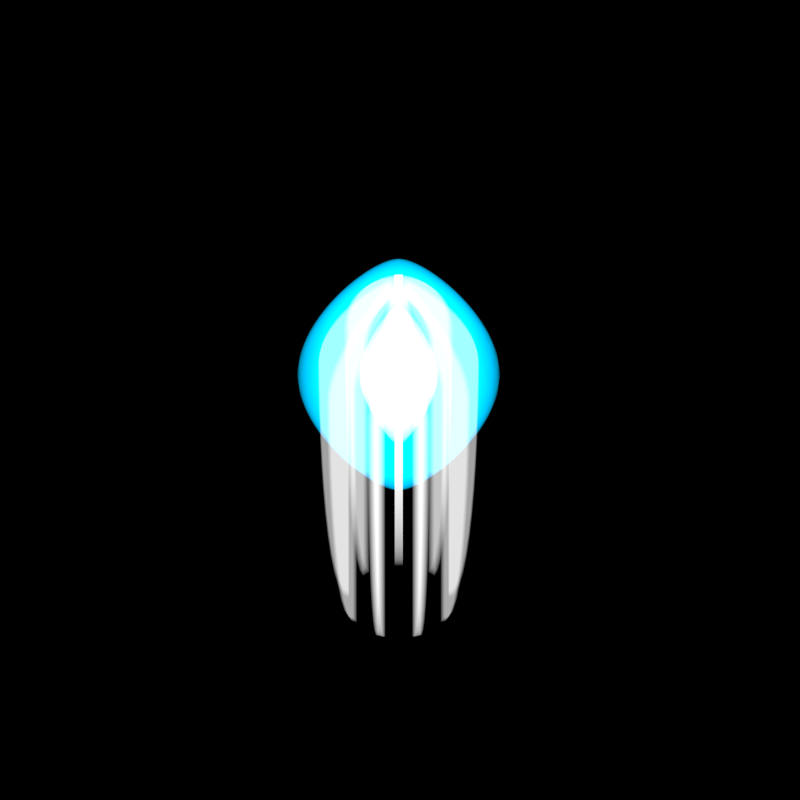 # Source: Ion_Surge.blend  (saved by Blender 3.0.42; exported with 4.5.12 LTS)
import bpy
from mathutils import Matrix  # noqa: F401  (used for matrix-valued properties, if any)

bpy.ops.wm.read_factory_settings(use_empty=True)
scene = bpy.context.scene
scene.name = 'Scene'

# ---- collections
col_outfit_camera = bpy.data.collections.new('Outfit Camera'); scene.collection.children.link(col_outfit_camera)
col_top_camera = bpy.data.collections.new('Top Camera'); scene.collection.children.link(col_top_camera)
col_nova_camera = bpy.data.collections.new('Nova Camera'); scene.collection.children.link(col_nova_camera)
col_outfit = bpy.data.collections.new('Outfit'); scene.collection.children.link(col_outfit)

# ---- materials (node trees are filled in below, after node groups)
mat_material = bpy.data.materials.new('Material')
mat_inner_glow = bpy.data.materials.new('Inner Glow')
mat_inner_glow.diffuse_color = (1.0, 1.0, 1.0, 1.0)
mat_outer_glow = bpy.data.materials.new('Outer Glow')
mat_outer_glow.diffuse_color = (0.5457, 1.0, 0.5457, 1.0)
mat_outer_green = bpy.data.materials.new('Outer Green')
mat_outer_green.diffuse_color = (0.0, 0.4735, 0.8308, 1.0)

# ---- node groups
ng_auto_smooth = bpy.data.node_groups.new('Auto Smooth', 'GeometryNodeTree')
_s = ng_auto_smooth.interface.new_socket(name='Geometry', in_out='OUTPUT', socket_type='NodeSocketGeometry')
_s = ng_auto_smooth.interface.new_socket(name='Geometry', in_out='INPUT', socket_type='NodeSocketGeometry')
_s = ng_auto_smooth.interface.new_socket(name='Angle', in_out='INPUT', socket_type='NodeSocketFloat')
_s.subtype = 'ANGLE'
_s.min_value = 0.0
_s.max_value = 3.142
ng_auto_smooth.is_modifier = True
_N = ng_auto_smooth.nodes; _L = ng_auto_smooth.links
n0 = _N.new('NodeGroupOutput'); n0.name = 'Group Output'; n0.location = (480, -100)
n1 = _N.new('NodeGroupInput'); n1.name = 'Group Input'; n1.location = (-420, -300)
n2 = _N.new('NodeGroupInput'); n2.name = 'Group Input.001'; n2.location = (-60, -100)
n3 = _N.new('GeometryNodeSetShadeSmooth'); n3.name = 'Set Shade Smooth'; n3.location = (120, -100)
n3.domain = 'EDGE'
n4 = _N.new('GeometryNodeSetShadeSmooth'); n4.name = 'Set Shade Smooth.001'; n4.location = (300, -100)
n5 = _N.new('GeometryNodeInputMeshEdgeAngle'); n5.name = 'Edge Angle'; n5.location = (-420, -220)
n6 = _N.new('GeometryNodeInputEdgeSmooth'); n6.name = 'Is Edge Smooth'; n6.location = (-60, -160)
n7 = _N.new('GeometryNodeInputShadeSmooth'); n7.name = 'Is Face Smooth'; n7.location = (-240, -340)
n8 = _N.new('FunctionNodeBooleanMath'); n8.name = 'Boolean Math'; n8.location = (-60, -220)
n9 = _N.new('FunctionNodeCompare'); n9.name = 'Compare'; n9.location = (-240, -180)
n9.operation = 'LESS_EQUAL'
_L.new(n5.outputs[0], n9.inputs[0])
_L.new(n4.outputs[0], n0.inputs[0])
_L.new(n1.outputs[1], n9.inputs[1])
_L.new(n9.outputs[0], n8.inputs[0])
_L.new(n7.outputs[0], n8.inputs[1])
_L.new(n2.outputs[0], n3.inputs[0])
_L.new(n6.outputs[0], n3.inputs[1])
_L.new(n3.outputs[0], n4.inputs[0])
_L.new(n8.outputs[0], n3.inputs[2])
n0.is_active_output = True

# ---- material node trees
mat_material.use_nodes = True; mat_material.node_tree.nodes.clear()
_N = mat_material.node_tree.nodes; _L = mat_material.node_tree.links
n0 = _N.new('ShaderNodeOutputMaterial'); n0.name = 'Material Output'; n0.location = (300, 300)
n1 = _N.new('ShaderNodeEmission'); n1.name = 'Emission'; n1.location = (10, 300)
n1.inputs[1].default_value = 0.5
_L.new(n1.outputs[0], n0.inputs[0])
n0.is_active_output = True
mat_inner_glow.use_nodes = True; mat_inner_glow.node_tree.nodes.clear()
_N = mat_inner_glow.node_tree.nodes; _L = mat_inner_glow.node_tree.links
n0 = _N.new('ShaderNodeOutputMaterial'); n0.name = 'Material Output'; n0.location = (337, 300)
n1 = _N.new('ShaderNodeEmission'); n1.name = 'Emission'; n1.location = (-87, 262)
n1.inputs[1].default_value = 5.0
_L.new(n1.outputs[0], n0.inputs[1])
n0.is_active_output = True
mat_outer_glow.use_nodes = True; mat_outer_glow.node_tree.nodes.clear()
_N = mat_outer_glow.node_tree.nodes; _L = mat_outer_glow.node_tree.links
n0 = _N.new('ShaderNodeOutputMaterial'); n0.name = 'Material Output'; n0.location = (337, 300)
n1 = _N.new('ShaderNodeEmission'); n1.name = 'Emission'; n1.location = (-87, 262)
n1.inputs[0].default_value = (0.5457, 1.0, 0.5457, 1.0)
n1.inputs[1].default_value = 6.0
_L.new(n1.outputs[0], n0.inputs[1])
n0.is_active_output = True
mat_outer_green.use_nodes = True; mat_outer_green.node_tree.nodes.clear()
_N = mat_outer_green.node_tree.nodes; _L = mat_outer_green.node_tree.links
n0 = _N.new('ShaderNodeOutputMaterial'); n0.name = 'Material Output'; n0.location = (337, 300)
n1 = _N.new('ShaderNodeEmission'); n1.name = 'Emission'; n1.location = (-87, 262)
n1.inputs[0].default_value = (0.0, 0.4735, 0.8308, 1.0)
n1.inputs[1].default_value = 3.0
_L.new(n1.outputs[0], n0.inputs[1])
n0.is_active_output = True

# ---- world
world_world = bpy.data.worlds.new('World'); scene.world = world_world
world_world.color = (0.0, 0.0, 0.0)
world_world.use_sun_shadow = False
world_world.sun_shadow_jitter_overblur = 0.0
world_world.cycles.sampling_method = 'NONE'
world_world.cycles.sample_map_resolution = 256

# ---- cameras
cam_camera_002 = bpy.data.cameras.new('Camera.002')
cam_camera_002.type = 'ORTHO'
cam_camera_002.clip_end = 100.0
cam_camera_002.lens = 441.0
cam_camera_002.sensor_width = 32.0
cam_camera_002.sensor_height = 18.0
cam_camera_002.ortho_scale = 1.1
cam_camera_002.show_background_images = True
cam_camera_002.dof.focus_distance = 0.0
cam_camera_001 = bpy.data.cameras.new('Camera.001')
cam_camera_001.type = 'ORTHO'
cam_camera_001.clip_end = 100.0
cam_camera_001.lens = 170.0
cam_camera_001.sensor_width = 32.0
cam_camera_001.sensor_height = 18.0
cam_camera_001.ortho_scale = 5.0
cam_camera_001.show_composition_thirds = True
cam_camera_001.dof.focus_distance = 0.0
cam_camera_003 = bpy.data.cameras.new('Camera.003')
cam_camera_003.type = 'ORTHO'
cam_camera_003.clip_end = 100.0
cam_camera_003.lens = 170.0
cam_camera_003.sensor_width = 32.0
cam_camera_003.sensor_height = 18.0
cam_camera_003.ortho_scale = 5.0
cam_camera_003.show_composition_thirds = True
cam_camera_003.dof.focus_distance = 0.0

# ---- lights
light_lamp_002 = bpy.data.lights.new('Lamp.002', 'POINT')
light_lamp_002.transmission_factor = 0.0
light_lamp_002.cutoff_distance = 30.0
light_lamp_002.energy = 500.0
light_lamp_002.shadow_buffer_clip_start = 1.001
light_lamp_002.shadow_soft_size = 1.0
light_lamp_002.shadow_maximum_resolution = 0.006
light_lamp_002.use_absolute_resolution = True
light_lamp_002.cycles.use_multiple_importance_sampling = False
light_sun_002 = bpy.data.lights.new('Sun.002', 'SUN')
light_sun_002.transmission_factor = 0.0
light_sun_002.angle = 1.571
light_sun_002.energy = 2.5
light_sun_002.shadow_buffer_clip_start = 0.5
light_sun_002.shadow_soft_size = 1.0
light_sun_002.shadow_cascade_max_distance = 1000.0
light_sun_002.cycles.use_multiple_importance_sampling = False
light_point_001 = bpy.data.lights.new('Point.001', 'POINT')
light_point_001.color = (0.7187, 0.8527, 1.0)
light_point_001.transmission_factor = 0.0
light_point_001.energy = 2000.0
light_point_001.shadow_buffer_clip_start = 0.5
light_point_001.shadow_soft_size = 0.1
light_point_001.shadow_maximum_resolution = 0.006
light_point_001.use_absolute_resolution = True
light_point_001.cycles.use_multiple_importance_sampling = False
light_sun_001 = bpy.data.lights.new('Sun.001', 'SUN')
light_sun_001.transmission_factor = 0.0
light_sun_001.angle = 0.1993
light_sun_001.energy = 5.0
light_sun_001.shadow_buffer_clip_start = 0.5
light_sun_001.shadow_soft_size = 0.1
light_sun_001.shadow_cascade_max_distance = 1000.0
light_sun_001.cycles.use_multiple_importance_sampling = False
light_point_002 = bpy.data.lights.new('Point.002', 'POINT')
light_point_002.color = (0.7187, 0.8527, 1.0)
light_point_002.transmission_factor = 0.0
light_point_002.energy = 2000.0
light_point_002.shadow_buffer_clip_start = 0.5
light_point_002.shadow_soft_size = 0.1
light_point_002.shadow_maximum_resolution = 0.006
light_point_002.use_absolute_resolution = True
light_point_002.cycles.use_multiple_importance_sampling = False
light_sun_003 = bpy.data.lights.new('Sun.003', 'SUN')
light_sun_003.transmission_factor = 0.0
light_sun_003.angle = 0.1993
light_sun_003.energy = 5.0
light_sun_003.shadow_buffer_clip_start = 0.5
light_sun_003.shadow_soft_size = 0.1
light_sun_003.shadow_cascade_max_distance = 1000.0
light_sun_003.cycles.use_multiple_importance_sampling = False

# ---- meshes
me_mesh_001 = bpy.data.meshes.new('Mesh.001')
me_mesh_001.from_pydata([(0.06868, -1.797e-15, -0.025), (0.1166, 0.04405, -0.025), (0.166, 0.09419, -0.025), (0.2159, 0.1498, -0.025), (0.2651, 0.2101, -0.025), (0.3126, 0.2746, -0.025), (0.3573, 0.3426, -0.025), (0.398, 0.4135, -0.025), (0.4338, 0.4865, -0.025), (0.4635, 0.561, -0.025), (0.486, 0.6364, -0.025), (0.5004, 0.712, -0.025), (0.06868, 0.1878, -0.025), (0.09207, 0.2152, -0.025), (0.1177, 0.2523, -0.025), (0.1447, 0.2975, -0.025), (0.1723, 0.349, -0.025), (0.1997, 0.4052, -0.025), (0.2261, 0.4643, -0.025), (0.2507, 0.5247, -0.025), (0.2726, 0.5847, -0.025), (0.2911, 0.6427, -0.025), (0.3053, 0.6968, -0.025), (0.3144, 0.7456, -0.025), (0.3176, 0.7872, -0.025), (0.5054, 0.7872, -0.025), (0.5035, 0.9952, -0.025), (0.4996, 1.215, -0.025), (0.4936, 1.442, -0.025), (0.4853, 1.669, -0.025), (0.4746, 1.891, -0.025), (0.4612, 2.103, -0.025), (0.4451, 2.297, -0.025), (0.4261, 2.47, -0.025), (0.404, 2.613, -0.025), (0.3787, 2.723, -0.025), (0.3499, 2.794, -0.025), (0.3176, 2.818, -0.025), (0.06868, -1.797e-15, 0.025), (0.1166, 0.04405, 0.025), (0.166, 0.09419, 0.025), (0.2159, 0.1498, 0.025), (0.2651, 0.2101, 0.025), (0.3126, 0.2746, 0.025), (0.3573, 0.3426, 0.025), (0.398, 0.4135, 0.025), (0.4338, 0.4865, 0.025), (0.4635, 0.561, 0.025), (0.486, 0.6364, 0.025), (0.5004, 0.712, 0.025), (0.06868, 0.1878, 0.025), (0.09207, 0.2152, 0.025), (0.1177, 0.2523, 0.025), (0.1447, 0.2975, 0.025), (0.1723, 0.349, 0.025), (0.1997, 0.4052, 0.025), (0.2261, 0.4643, 0.025), (0.2507, 0.5247, 0.025), (0.2726, 0.5847, 0.025), (0.2911, 0.6427, 0.025), (0.3053, 0.6968, 0.025), (0.3144, 0.7456, 0.025), (0.3176, 0.7872, 0.025), (0.5054, 0.7872, 0.025), (0.5035, 0.9952, 0.025), (0.4996, 1.215, 0.025), (0.4936, 1.442, 0.025), (0.4853, 1.669, 0.025), (0.4746, 1.891, 0.025), (0.4612, 2.103, 0.025), (0.4451, 2.297, 0.025), (0.4261, 2.47, 0.025), (0.404, 2.613, 0.025), (0.3787, 2.723, 0.025), (0.3499, 2.794, 0.025), (0.3176, 2.818, 0.025), (-1.334e-21, -0.06262, -8.414e-09), (-1.015e-21, 0.1878, 2.523e-08)], [], [(26, 25, 24, 37, 36, 35, 34, 33, 32, 31, 30, 29, 28, 27), (1, 0, 12, 13), (25, 11, 23, 24), (11, 10, 22, 23), (10, 9, 21, 22), (9, 8, 20, 21), (8, 7, 19, 20), (7, 6, 18, 19), (6, 5, 17, 18), (5, 4, 16, 17), (4, 3, 15, 16), (3, 2, 14, 15), (2, 1, 13, 14), (64, 65, 66, 67, 68, 69, 70, 71, 72, 73, 74, 75, 62, 63), (39, 51, 50, 38), (63, 62, 61, 49), (49, 61, 60, 48), (48, 60, 59, 47), (47, 59, 58, 46), (46, 58, 57, 45), (45, 57, 56, 44), (44, 56, 55, 43), (43, 55, 54, 42), (42, 54, 53, 41), (41, 53, 52, 40), (40, 52, 51, 39), (21, 20, 58, 59), (6, 7, 45, 44), (35, 36, 74, 73), (22, 21, 59, 60), (7, 8, 46, 45), (36, 37, 75, 74), (23, 22, 60, 61), (8, 9, 47, 46), (11, 25, 63, 49), (24, 23, 61, 62), (9, 10, 48, 47), (37, 24, 62, 75), (25, 26, 64, 63), (10, 11, 49, 48), (26, 27, 65, 64), (13, 12, 50, 51), (50, 12, 77), (27, 28, 66, 65), (14, 13, 51, 52), (28, 29, 67, 66), (15, 14, 52, 53), (0, 1, 39, 38), (29, 30, 68, 67), (16, 15, 53, 54), (1, 2, 40, 39), (30, 31, 69, 68), (17, 16, 54, 55), (2, 3, 41, 40), (31, 32, 70, 69), (18, 17, 55, 56), (3, 4, 42, 41), (32, 33, 71, 70), (19, 18, 56, 57), (4, 5, 43, 42), (33, 34, 72, 71), (20, 19, 57, 58), (5, 6, 44, 43), (34, 35, 73, 72), (0, 38, 76)])
me_mesh_001.polygons.foreach_set('use_smooth', [True] * 65)
me_mesh_001.materials.append(mat_inner_glow)
me_mesh_001.use_remesh_fix_poles = True
me_mesh_001.use_remesh_preserve_attributes = False
me_mesh_001.update()
me_mesh_006 = bpy.data.meshes.new('Mesh.006')
me_mesh_006.from_pydata([(0.02338, -0.572, 0.0), (0.049, -0.5348, 0.0), (0.07602, -0.4897, 0.0), (0.1036, -0.4382, 0.0), (0.1311, -0.382, 0.0), (0.1575, -0.3229, 0.0), (0.182, -0.2625, 0.0), (0.2039, -0.2024, 0.0), (0.2224, -0.1445, 0.0), (0.2366, -0.09032, 0.0), (0.2457, -0.04159, 0.0), (0.2489, 0.0, 0.0), (0.02294, -0.572, 0.004562), (0.04805, -0.5348, 0.009559), (0.07456, -0.4897, 0.01483), (0.1017, -0.4382, 0.02022), (0.1285, -0.382, 0.02557), (0.1544, -0.3229, 0.03072), (0.1785, -0.2625, 0.03551), (0.2, -0.2024, 0.03979), (0.2181, -0.1445, 0.04339), (0.232, -0.09032, 0.04616), (0.241, -0.04159, 0.04793), (0.2441, 0.0, 0.04856), (0.0216, -0.572, 0.008949), (0.04527, -0.5348, 0.01875), (0.07023, -0.4897, 0.02909), (0.09576, -0.4382, 0.03966), (0.1211, -0.382, 0.05016), (0.1455, -0.3229, 0.06026), (0.1682, -0.2625, 0.06966), (0.1884, -0.2024, 0.07804), (0.2055, -0.1445, 0.08511), (0.2186, -0.09032, 0.09054), (0.227, -0.04159, 0.09403), (0.23, 0.0, 0.09526), (1.239e-08, -0.5994, 8.279e-09), (0.01944, -0.572, 0.01299), (0.04074, -0.5348, 0.02722), (0.06321, -0.4897, 0.04223), (0.08618, -0.4382, 0.05758), (0.109, -0.382, 0.07282), (0.1309, -0.3229, 0.08748), (0.1513, -0.2625, 0.1011), (0.1696, -0.2024, 0.1133), (0.1849, -0.1445, 0.1236), (0.1967, -0.09032, 0.1314), (0.2043, -0.04159, 0.1365), (0.207, 0.0, 0.1383), (0.01654, -0.572, 0.01654), (0.03465, -0.5348, 0.03465), (0.05375, -0.4897, 0.05375), (0.07329, -0.4382, 0.07329), (0.09268, -0.382, 0.09268), (0.1113, -0.3229, 0.1113), (0.1287, -0.2625, 0.1287), (0.1442, -0.2024, 0.1442), (0.1573, -0.1445, 0.1573), (0.1673, -0.09032, 0.1673), (0.1737, -0.04159, 0.1737), (0.176, 0.0, 0.176), (0.01299, -0.572, 0.01944), (0.02722, -0.5348, 0.04074), (0.04223, -0.4897, 0.06321), (0.05758, -0.4382, 0.08618), (0.07282, -0.382, 0.109), (0.08748, -0.3229, 0.1309), (0.1011, -0.2625, 0.1513), (0.1133, -0.2024, 0.1696), (0.1236, -0.1445, 0.1849), (0.1314, -0.09032, 0.1967), (0.1365, -0.04159, 0.2043), (0.1383, 0.0, 0.207), (0.008949, -0.572, 0.0216), (0.01875, -0.5348, 0.04527), (0.02909, -0.4897, 0.07023), (0.03966, -0.4382, 0.09576), (0.05016, -0.382, 0.1211), (0.06026, -0.3229, 0.1455), (0.06966, -0.2625, 0.1682), (0.07804, -0.2024, 0.1884), (0.08511, -0.1445, 0.2055), (0.09054, -0.09032, 0.2186), (0.09403, -0.04159, 0.227), (0.09526, 0.0, 0.23), (0.004562, -0.572, 0.02294), (0.009559, -0.5348, 0.04805), (0.01483, -0.4897, 0.07456), (0.02022, -0.4382, 0.1017), (0.02557, -0.382, 0.1285), (0.03072, -0.3229, 0.1544), (0.03551, -0.2625, 0.1785), (0.03979, -0.2024, 0.2), (0.04339, -0.1445, 0.2181), (0.04616, -0.09032, 0.232), (0.04793, -0.04159, 0.241), (0.04856, 0.0, 0.2441), (1.397e-09, -0.572, 0.02338), (3.725e-09, -0.5348, 0.049), (1.49e-08, -0.4897, 0.07602), (2.235e-08, -0.4382, 0.1036), (2.235e-08, -0.382, 0.1311), (2.421e-08, -0.3229, 0.1575), (2.98e-08, -0.2625, 0.182), (4.47e-08, -0.2024, 0.2039), (6.706e-08, -0.1445, 0.2224), (7.078e-08, -0.09032, 0.2366), (6.706e-08, -0.04159, 0.2457), (7.823e-08, 0.0, 0.2489)], [], [(6, 7, 19, 18), (3, 4, 16, 15), (10, 11, 23, 22), (0, 1, 13, 12), (7, 8, 20, 19), (4, 5, 17, 16), (1, 2, 14, 13), (8, 9, 21, 20), (5, 6, 18, 17), (2, 3, 15, 14), (9, 10, 22, 21), (36, 0, 12), (13, 14, 26, 25), (20, 21, 33, 32), (17, 18, 30, 29), (14, 15, 27, 26), (21, 22, 34, 33), (36, 12, 24), (18, 19, 31, 30), (15, 16, 28, 27), (22, 23, 35, 34), (12, 13, 25, 24), (19, 20, 32, 31), (16, 17, 29, 28), (27, 28, 41, 40), (34, 35, 48, 47), (24, 25, 38, 37), (31, 32, 45, 44), (28, 29, 42, 41), (25, 26, 39, 38), (32, 33, 46, 45), (29, 30, 43, 42), (26, 27, 40, 39), (33, 34, 47, 46), (36, 24, 37), (30, 31, 44, 43), (39, 40, 52, 51), (46, 47, 59, 58), (36, 37, 49), (43, 44, 56, 55), (40, 41, 53, 52), (47, 48, 60, 59), (37, 38, 50, 49), (44, 45, 57, 56), (41, 42, 54, 53), (38, 39, 51, 50), (45, 46, 58, 57), (42, 43, 55, 54), (53, 54, 66, 65), (50, 51, 63, 62), (57, 58, 70, 69), (54, 55, 67, 66), (51, 52, 64, 63), (58, 59, 71, 70), (36, 49, 61), (55, 56, 68, 67), (52, 53, 65, 64), (59, 60, 72, 71), (49, 50, 62, 61), (56, 57, 69, 68), (64, 65, 77, 76), (71, 72, 84, 83), (61, 62, 74, 73), (68, 69, 81, 80), (65, 66, 78, 77), (62, 63, 75, 74), (69, 70, 82, 81), (66, 67, 79, 78), (63, 64, 76, 75), (70, 71, 83, 82), (36, 61, 73), (67, 68, 80, 79), (78, 79, 91, 90), (75, 76, 88, 87), (82, 83, 95, 94), (36, 73, 85), (79, 80, 92, 91), (76, 77, 89, 88), (83, 84, 96, 95), (73, 74, 86, 85), (80, 81, 93, 92), (77, 78, 90, 89), (74, 75, 87, 86), (81, 82, 94, 93), (89, 90, 102, 101), (86, 87, 99, 98), (93, 94, 106, 105), (90, 91, 103, 102), (87, 88, 100, 99), (94, 95, 107, 106), (36, 85, 97), (91, 92, 104, 103), (88, 89, 101, 100), (95, 96, 108, 107), (85, 86, 98, 97), (92, 93, 105, 104)])
me_mesh_006.polygons.foreach_set('use_smooth', [True] * 96)
me_mesh_006.materials.append(mat_outer_glow)
me_mesh_006.use_remesh_fix_poles = True
me_mesh_006.use_remesh_preserve_attributes = False
me_mesh_006.update()
me_mesh_008 = bpy.data.meshes.new('Mesh.008')
me_mesh_008.from_pydata([(0.02338, -0.572, 0.0), (0.049, -0.5348, 0.0), (0.07602, -0.4897, 0.0), (0.1036, -0.4382, 0.0), (0.1311, -0.382, 0.0), (0.1575, -0.3229, 0.0), (0.182, -0.2625, 0.0), (0.2039, -0.2024, 0.0), (0.2224, -0.1445, 0.0), (0.2366, -0.09032, 0.0), (0.2457, -0.04159, 0.0), (0.2489, 0.0, 0.0), (0.02294, -0.572, 0.004562), (0.04805, -0.5348, 0.009559), (0.07456, -0.4897, 0.01483), (0.1017, -0.4382, 0.02022), (0.1285, -0.382, 0.02557), (0.1544, -0.3229, 0.03072), (0.1785, -0.2625, 0.03551), (0.2, -0.2024, 0.03979), (0.2181, -0.1445, 0.04339), (0.232, -0.09032, 0.04616), (0.241, -0.04159, 0.04793), (0.2441, 0.0, 0.04856), (0.0216, -0.572, 0.008949), (0.04527, -0.5348, 0.01875), (0.07023, -0.4897, 0.02909), (0.09576, -0.4382, 0.03966), (0.1211, -0.382, 0.05016), (0.1455, -0.3229, 0.06026), (0.1682, -0.2625, 0.06966), (0.1884, -0.2024, 0.07804), (0.2055, -0.1445, 0.08511), (0.2186, -0.09032, 0.09054), (0.227, -0.04159, 0.09403), (0.23, 0.0, 0.09526), (1.239e-08, -0.5994, 8.279e-09), (0.01944, -0.572, 0.01299), (0.04074, -0.5348, 0.02722), (0.06321, -0.4897, 0.04223), (0.08618, -0.4382, 0.05758), (0.109, -0.382, 0.07282), (0.1309, -0.3229, 0.08748), (0.1513, -0.2625, 0.1011), (0.1696, -0.2024, 0.1133), (0.1849, -0.1445, 0.1236), (0.1967, -0.09032, 0.1314), (0.2043, -0.04159, 0.1365), (0.207, 0.0, 0.1383), (0.01654, -0.572, 0.01654), (0.03465, -0.5348, 0.03465), (0.05375, -0.4897, 0.05375), (0.07329, -0.4382, 0.07329), (0.09268, -0.382, 0.09268), (0.1113, -0.3229, 0.1113), (0.1287, -0.2625, 0.1287), (0.1442, -0.2024, 0.1442), (0.1573, -0.1445, 0.1573), (0.1673, -0.09032, 0.1673), (0.1737, -0.04159, 0.1737), (0.176, 0.0, 0.176), (0.01299, -0.572, 0.01944), (0.02722, -0.5348, 0.04074), (0.04223, -0.4897, 0.06321), (0.05758, -0.4382, 0.08618), (0.07282, -0.382, 0.109), (0.08748, -0.3229, 0.1309), (0.1011, -0.2625, 0.1513), (0.1133, -0.2024, 0.1696), (0.1236, -0.1445, 0.1849), (0.1314, -0.09032, 0.1967), (0.1365, -0.04159, 0.2043), (0.1383, 0.0, 0.207), (0.008949, -0.572, 0.0216), (0.01875, -0.5348, 0.04527), (0.02909, -0.4897, 0.07023), (0.03966, -0.4382, 0.09576), (0.05016, -0.382, 0.1211), (0.06026, -0.3229, 0.1455), (0.06966, -0.2625, 0.1682), (0.07804, -0.2024, 0.1884), (0.08511, -0.1445, 0.2055), (0.09054, -0.09032, 0.2186), (0.09403, -0.04159, 0.227), (0.09526, 0.0, 0.23), (0.004562, -0.572, 0.02294), (0.009559, -0.5348, 0.04805), (0.01483, -0.4897, 0.07456), (0.02022, -0.4382, 0.1017), (0.02557, -0.382, 0.1285), (0.03072, -0.3229, 0.1544), (0.03551, -0.2625, 0.1785), (0.03979, -0.2024, 0.2), (0.04339, -0.1445, 0.2181), (0.04616, -0.09032, 0.232), (0.04793, -0.04159, 0.241), (0.04856, 0.0, 0.2441), (1.397e-09, -0.572, 0.02338), (3.725e-09, -0.5348, 0.049), (1.49e-08, -0.4897, 0.07602), (2.235e-08, -0.4382, 0.1036), (2.235e-08, -0.382, 0.1311), (2.421e-08, -0.3229, 0.1575), (2.98e-08, -0.2625, 0.182), (4.47e-08, -0.2024, 0.2039), (6.706e-08, -0.1445, 0.2224), (7.078e-08, -0.09032, 0.2366), (6.706e-08, -0.04159, 0.2457), (7.823e-08, 0.0, 0.2489)], [], [(6, 7, 19, 18), (3, 4, 16, 15), (10, 11, 23, 22), (0, 1, 13, 12), (7, 8, 20, 19), (4, 5, 17, 16), (1, 2, 14, 13), (8, 9, 21, 20), (5, 6, 18, 17), (2, 3, 15, 14), (9, 10, 22, 21), (36, 0, 12), (13, 14, 26, 25), (20, 21, 33, 32), (17, 18, 30, 29), (14, 15, 27, 26), (21, 22, 34, 33), (36, 12, 24), (18, 19, 31, 30), (15, 16, 28, 27), (22, 23, 35, 34), (12, 13, 25, 24), (19, 20, 32, 31), (16, 17, 29, 28), (27, 28, 41, 40), (34, 35, 48, 47), (24, 25, 38, 37), (31, 32, 45, 44), (28, 29, 42, 41), (25, 26, 39, 38), (32, 33, 46, 45), (29, 30, 43, 42), (26, 27, 40, 39), (33, 34, 47, 46), (36, 24, 37), (30, 31, 44, 43), (39, 40, 52, 51), (46, 47, 59, 58), (36, 37, 49), (43, 44, 56, 55), (40, 41, 53, 52), (47, 48, 60, 59), (37, 38, 50, 49), (44, 45, 57, 56), (41, 42, 54, 53), (38, 39, 51, 50), (45, 46, 58, 57), (42, 43, 55, 54), (53, 54, 66, 65), (50, 51, 63, 62), (57, 58, 70, 69), (54, 55, 67, 66), (51, 52, 64, 63), (58, 59, 71, 70), (36, 49, 61), (55, 56, 68, 67), (52, 53, 65, 64), (59, 60, 72, 71), (49, 50, 62, 61), (56, 57, 69, 68), (64, 65, 77, 76), (71, 72, 84, 83), (61, 62, 74, 73), (68, 69, 81, 80), (65, 66, 78, 77), (62, 63, 75, 74), (69, 70, 82, 81), (66, 67, 79, 78), (63, 64, 76, 75), (70, 71, 83, 82), (36, 61, 73), (67, 68, 80, 79), (78, 79, 91, 90), (75, 76, 88, 87), (82, 83, 95, 94), (36, 73, 85), (79, 80, 92, 91), (76, 77, 89, 88), (83, 84, 96, 95), (73, 74, 86, 85), (80, 81, 93, 92), (77, 78, 90, 89), (74, 75, 87, 86), (81, 82, 94, 93), (89, 90, 102, 101), (86, 87, 99, 98), (93, 94, 106, 105), (90, 91, 103, 102), (87, 88, 100, 99), (94, 95, 107, 106), (36, 85, 97), (91, 92, 104, 103), (88, 89, 101, 100), (95, 96, 108, 107), (85, 86, 98, 97), (92, 93, 105, 104)])
me_mesh_008.polygons.foreach_set('use_smooth', [True] * 96)
me_mesh_008.materials.append(mat_outer_green)
me_mesh_008.use_remesh_fix_poles = True
me_mesh_008.use_remesh_preserve_attributes = False
me_mesh_008.update()

# ---- curves / text
txt_text_001 = bpy.data.curves.new('Text.001', 'FONT')
txt_text_001.dimensions = '2D'
txt_text_001.body = 'IR MISSILE TUBE'
txt_text_001.materials.append(mat_material)
txt_text_001.use_path_clamp = True
txt_text_001.space_line = 0.8
txt_text_001.space_character = 0.9
cu_beziercurve = bpy.data.curves.new('BezierCurve', 'CURVE')
cu_beziercurve.dimensions = '3D'
_sp = cu_beziercurve.splines.new('BEZIER'); _sp.bezier_points.add(1)
_sp.bezier_points.foreach_set('co', [1.49e-08, -1.192e-07, 0.0, 0.2489, 0.5994, 0.0])
_sp.bezier_points.foreach_set('handle_left', [-0.7071, -0.7071, 0.0, 0.2489, 0.4495, 0.0])
_sp.bezier_points.foreach_set('handle_right', [0.08801, 0.08801, 0.0, 0.2489, 1.599, 0.0])
for _p, _l, _r in zip(_sp.bezier_points, ['ALIGNED', 'ALIGNED'], ['ALIGNED', 'ALIGNED']): _p.handle_left_type = _l; _p.handle_right_type = _r
_sp.order_u = 0
_sp.order_v = 0
cu_beziercurve.use_path = True
cu_beziercurve.fill_mode = 'FULL'
cu_beziercurve_001 = bpy.data.curves.new('BezierCurve.001', 'CURVE')
cu_beziercurve_001.dimensions = '3D'
_sp = cu_beziercurve_001.splines.new('BEZIER'); _sp.bezier_points.add(1)
_sp.bezier_points.foreach_set('co', [-0.4367, -0.7872, 0.0, 0.0, 0.0, 0.0])
_sp.bezier_points.foreach_set('handle_left', [-1.191, -1.444, 0.0, 0.0, -0.299, 0.0])
_sp.bezier_points.foreach_set('handle_right', [-0.2495, -0.624, 0.0, 0.0, 1.0, 0.0])
for _p, _l, _r in zip(_sp.bezier_points, ['ALIGNED', 'ALIGNED'], ['ALIGNED', 'ALIGNED']): _p.handle_left_type = _l; _p.handle_right_type = _r
_sp.order_u = 0
_sp.order_v = 0
cu_beziercurve_001.use_path = True
cu_beziercurve_001.fill_mode = 'FULL'
cu_beziercurve_002 = bpy.data.curves.new('BezierCurve.002', 'CURVE')
cu_beziercurve_002.dimensions = '3D'
_sp = cu_beziercurve_002.splines.new('BEZIER'); _sp.bezier_points.add(1)
_sp.bezier_points.foreach_set('co', [0.0, 0.0, 0.0, -0.1878, 2.031, 0.0])
_sp.bezier_points.foreach_set('handle_left', [0.003456, -0.7071, 0.0, -0.05123, 2.031, 0.0])
_sp.bezier_points.foreach_set('handle_right', [-0.00391, 0.8, 0.0, -1.188, 2.031, 0.0])
for _p, _l, _r in zip(_sp.bezier_points, ['ALIGNED', 'ALIGNED'], ['ALIGNED', 'ALIGNED']): _p.handle_left_type = _l; _p.handle_right_type = _r
_sp.order_u = 0
_sp.order_v = 0
cu_beziercurve_002.use_path = True
cu_beziercurve_002.fill_mode = 'FULL'

# ---- objects
ob_ion_blast = bpy.data.objects.new('Ion Blast', None)
ob_camera_002 = bpy.data.objects.new('Camera.002', cam_camera_002)
ob_lamp_002 = bpy.data.objects.new('Lamp.002', light_lamp_002)
ob_sun_002 = bpy.data.objects.new('Sun.002', light_sun_002)
ob_text_001 = bpy.data.objects.new('Text.001', txt_text_001)
ob_ship_top = bpy.data.objects.new('Ship Top', cam_camera_001)
ob_top_point = bpy.data.objects.new('Top Point', light_point_001)
ob_top_sun = bpy.data.objects.new('Top Sun', light_sun_001)
ob_ship_top_001 = bpy.data.objects.new('Ship Top.001', cam_camera_003)
ob_top_point_001 = bpy.data.objects.new('Top Point.001', light_point_002)
ob_top_sun_001 = bpy.data.objects.new('Top Sun.001', light_sun_003)
ob_beziercurve = bpy.data.objects.new('BezierCurve', cu_beziercurve)
ob_beziercurve_001 = bpy.data.objects.new('BezierCurve.001', cu_beziercurve_001)
ob_beziercurve_002 = bpy.data.objects.new('BezierCurve.002', cu_beziercurve_002)
ob_beziercurve_004 = bpy.data.objects.new('BezierCurve.004', me_mesh_001)
ob_empty_001 = bpy.data.objects.new('Empty.001', None)
ob_beziercurve_003 = bpy.data.objects.new('BezierCurve.003', me_mesh_006)
ob_beziercurve_005 = bpy.data.objects.new('BezierCurve.005', me_mesh_008)

# ---- transforms, parenting, visibility, modifiers, constraints
ob_ion_blast.location = (0.0, 0.0, 0.0)
ob_ion_blast.empty_display_type = 'SINGLE_ARROW'
ob_camera_002.location = (9.703, -9.81, 9.862)
ob_camera_002.rotation_euler = (0.9696, 4.792e-10, 0.7854)
ob_camera_002.lock_rotations_4d = False
ob_camera_002.empty_display_type = 'ARROWS'
ob_camera_002.color = (0.0, 0.0, 0.0, 0.0)
ob_camera_002.display_type = 'WIRE'
ob_camera_002.lineart.crease_threshold = 0.0
ob_lamp_002.location = (3.856, 1.568, 1.311)
ob_lamp_002.rotation_euler = (0.6503, 0.05522, 3.437)
ob_lamp_002.lock_rotations_4d = False
ob_lamp_002.empty_display_type = 'ARROWS'
ob_lamp_002.color = (0.0, 0.0, 0.0, 0.0)
ob_lamp_002.lineart.crease_threshold = 0.0
ob_sun_002.location = (-7.599, 0.7973, 4.7)
ob_sun_002.rotation_euler = (-0.4189, -0.1396, 1.78)
ob_sun_002.lineart.crease_threshold = 0.0
ob_text_001.location = (1.085, -1.642, 2.227)
ob_text_001.rotation_euler = (0.9696, -0.0, 0.7854)
ob_text_001.scale = (0.09786, 0.09786, 0.09786)
ob_text_001.lineart.crease_threshold = 0.0
ob_ship_top.location = (0.0, 0.0, 30.0)
ob_ship_top.rotation_euler = (0.0, -0.0, -3.142)
ob_ship_top.lock_rotations_4d = False
ob_ship_top.empty_display_type = 'ARROWS'
ob_ship_top.color = (0.0, 0.0, 0.0, 0.0)
ob_ship_top.display_type = 'WIRE'
ob_ship_top.lineart.crease_threshold = 0.0
ob_top_point.location = (-12.34, 10.56, 11.79)
ob_top_point.rotation_euler = (0.0, -0.0, -3.142)
ob_top_point.scale = (-1.0, 1.0, 1.0)
ob_top_point.lineart.crease_threshold = 0.0
ob_top_sun.location = (15.0, -13.0, 18.0)
ob_top_sun.rotation_euler = (2.079e-08, 1.134, -0.8727)
ob_top_sun.scale = (1.0, -1.0, 1.0)
ob_top_sun.lineart.crease_threshold = 0.0
ob_ship_top_001.location = (-4.441e-15, 21.04, 20.79)
ob_ship_top_001.rotation_euler = (0.7854, 2.304e-07, -3.142)
ob_ship_top_001.lock_rotations_4d = False
ob_ship_top_001.empty_display_type = 'ARROWS'
ob_ship_top_001.color = (0.0, 0.0, 0.0, 0.0)
ob_ship_top_001.display_type = 'WIRE'
ob_ship_top_001.lineart.crease_threshold = 0.0
ob_top_point_001.location = (-12.34, 10.56, 11.79)
ob_top_point_001.rotation_euler = (0.0, -0.0, -3.142)
ob_top_point_001.scale = (-1.0, 1.0, 1.0)
ob_top_point_001.lineart.crease_threshold = 0.0
ob_top_sun_001.location = (15.0, -13.0, 18.0)
ob_top_sun_001.rotation_euler = (2.079e-08, 1.134, -0.8727)
ob_top_sun_001.scale = (1.0, -1.0, 1.0)
ob_top_sun_001.lineart.crease_threshold = 0.0
ob_beziercurve.parent = ob_ion_blast
ob_beziercurve.location = (0.0, -0.5994, 0.0)
ob_beziercurve_001.parent = ob_ion_blast
ob_beziercurve_001.location = (0.4367, 0.0, 0.0)
ob_beziercurve_002.parent = ob_ion_blast
ob_beziercurve_002.location = (0.4367, 0.0, 0.0)
ob_beziercurve_004.parent = ob_ion_blast
ob_beziercurve_004.location = (0.0, -0.7872, 0.0)
ob_beziercurve_004.rotation_euler = (-1.344e-07, -1.571, 0.0)
_m = ob_beziercurve_004.modifiers.new('EdgeSplit', 'EDGE_SPLIT')
_m = ob_beziercurve_004.modifiers.new('Array', 'ARRAY')
_m.count = 9
_m.use_relative_offset = False
_m.use_object_offset = True
_m.offset_object = ob_empty_001
_m = ob_beziercurve_004.modifiers.new('Auto Smooth', 'NODES')
_m.node_group = ng_auto_smooth
_gi = [s.identifier for s in ng_auto_smooth.interface.items_tree if s.item_type == 'SOCKET' and s.in_out == 'INPUT']
_m[_gi[1]] = 3.142  # Angle
ob_empty_001.parent = ob_ion_blast
ob_empty_001.location = (0.0, -0.7872, 0.0)
ob_empty_001.rotation_euler = (-3.434e-07, -2.269, 1.601e-07)
ob_beziercurve_003.parent = ob_ion_blast
ob_beziercurve_003.location = (0.0, 0.02436, 0.0)
ob_beziercurve_003.scale = (1.0, 1.04, 1.0)
_m = ob_beziercurve_003.modifiers.new('Mirror', 'MIRROR')
_m.use_axis = (True, True, True)
_m = ob_beziercurve_003.modifiers.new('Auto Smooth', 'NODES')
_m.node_group = ng_auto_smooth
_gi = [s.identifier for s in ng_auto_smooth.interface.items_tree if s.item_type == 'SOCKET' and s.in_out == 'INPUT']
_m[_gi[1]] = 3.142  # Angle
ob_beziercurve_005.parent = ob_ion_blast
ob_beziercurve_005.location = (0.0, 0.02436, 0.0)
ob_beziercurve_005.scale = (2.545, 1.68, 2.545)
_m = ob_beziercurve_005.modifiers.new('Mirror', 'MIRROR')
_m.use_axis = (True, True, True)
_m = ob_beziercurve_005.modifiers.new('Auto Smooth', 'NODES')
_m.node_group = ng_auto_smooth
_gi = [s.identifier for s in ng_auto_smooth.interface.items_tree if s.item_type == 'SOCKET' and s.in_out == 'INPUT']
_m[_gi[1]] = 3.142  # Angle

# ---- collection membership
scene.collection.objects.link(ob_ion_blast)
col_outfit_camera.objects.link(ob_camera_002)
col_outfit_camera.objects.link(ob_lamp_002)
col_outfit_camera.objects.link(ob_sun_002)
col_outfit_camera.objects.link(ob_text_001)
col_top_camera.objects.link(ob_ship_top)
col_top_camera.objects.link(ob_top_point)
col_top_camera.objects.link(ob_top_sun)
col_nova_camera.objects.link(ob_ship_top_001)
col_nova_camera.objects.link(ob_top_point_001)
col_nova_camera.objects.link(ob_top_sun_001)
col_outfit.objects.link(ob_beziercurve)
col_outfit.objects.link(ob_beziercurve_001)
col_outfit.objects.link(ob_beziercurve_002)
col_outfit.objects.link(ob_beziercurve_004)
col_outfit.objects.link(ob_empty_001)
col_outfit.objects.link(ob_beziercurve_003)
col_outfit.objects.link(ob_beziercurve_005)
def _layer_coll(name, lc=None):
    lc = lc or bpy.context.view_layer.layer_collection
    for c in lc.children:
        if c.name == name: return c
        r = _layer_coll(name, c)
        if r: return r
_layer_coll('Outfit Camera').exclude = True
_layer_coll('Top Camera').exclude = True

# ---- scene / render settings (as saved in the file)
scene.camera = ob_ship_top_001
scene.frame_start = 0; scene.frame_end = 143; scene.frame_set(0)
scene.render.engine = 'CYCLES'
scene.render.image_settings.compression = 90
scene.render.resolution_x = 150
scene.render.resolution_y = 150
scene.render.resolution_percentage = 200
scene.render.dither_intensity = 0.0
scene.cycles.samples = 96
scene.cycles.sampling_pattern = 'TABULATED_SOBOL'
scene.cycles.light_sampling_threshold = 0.0
scene.cycles.use_adaptive_sampling = False
scene.cycles.use_light_tree = False
scene.cycles.blur_glossy = 0.0
scene.cycles.volume_bounces = 1
scene.cycles.pixel_filter_type = 'GAUSSIAN'
scene.cycles.sample_clamp_indirect = 0.0
scene.view_settings.view_transform = 'Standard'
bpy.context.view_layer.update()
